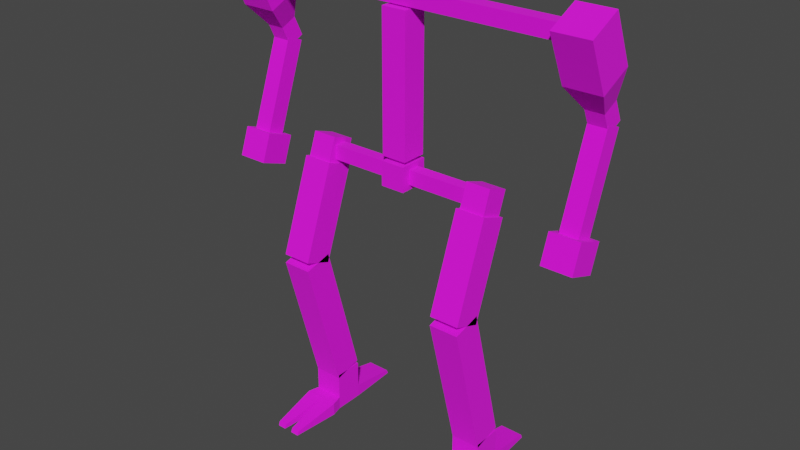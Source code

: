 # Source: mech_frame.blend  (saved by Blender 2.92.15; exported with 4.5.12 LTS)
import bpy
from mathutils import Matrix  # noqa: F401  (used for matrix-valued properties, if any)

bpy.ops.wm.read_factory_settings(use_empty=True)
scene = bpy.context.scene
scene.name = 'Scene'

# ---- collections
col_frame = bpy.data.collections.new('Frame'); scene.collection.children.link(col_frame)

# ---- images (referenced by path relative to the original .blend; pixels are not part of the script)
import os
ASSET_DIR = os.environ.get("B2B_ASSET_DIR", "")  # directory of the original .blend (textures are referenced by path, not embedded)
HERE = os.path.dirname(os.path.abspath(__file__))  # packed textures are extracted next to this script under _unpacked/

def load_image(name, relpath, width, height, colorspace="sRGB"):
    """Load a texture the original file referenced (path relative to the .blend, or extracted next to this script)."""
    p = next((c for c in (os.path.join(HERE, relpath), os.path.join(ASSET_DIR, relpath)) if relpath and os.path.exists(c)), "")
    if p:
        img = bpy.data.images.load(p, check_existing=True)
        img.name = name
    else:  # same state as the original file: an image datablock whose file is absent (Cycles renders it pink)
        img = bpy.data.images.new(name, width, height)
        img.source = "FILE"
        img.filepath = "//" + (relpath or name)
    img.colorspace_settings.name = colorspace
    return img
img_mech_frame = load_image('mech_frame', 'tex_frame.png', 1024, 1024, 'sRGB')

# ---- materials (node trees are filled in below, after node groups)
mat_mech_frame = bpy.data.materials.new('mech_frame')
mat_mech_frame.alpha_threshold = 0.0
mat_mech_frame.use_transparent_shadow = False
mat_mech_frame.line_color = (0.0, 0.0, 0.0, 1.0)

# ---- material node trees
mat_mech_frame.use_nodes = True; mat_mech_frame.node_tree.nodes.clear()
_N = mat_mech_frame.node_tree.nodes; _L = mat_mech_frame.node_tree.links
n0 = _N.new('ShaderNodeOutputMaterial'); n0.name = 'Material Output'; n0.location = (300, 300)
n1 = _N.new('ShaderNodeBsdfPrincipled'); n1.name = 'Principled BSDF'; n1.location = (10, 300)
n1.distribution = 'GGX'
n1.subsurface_method = 'BURLEY'
n1.inputs[2].default_value = 1.0
n1.inputs[3].default_value = 1.45
n1.inputs[27].default_value = (0.0, 0.0, 0.0, 1.0)
n1.inputs[28].default_value = 1.0
n2 = _N.new('ShaderNodeTexImage'); n2.name = 'Image Texture'; n2.location = (-377, 286)
n2.image = img_mech_frame
n2.interpolation = 'Closest'
_L.new(n1.outputs[0], n0.inputs[0])
_L.new(n2.outputs[0], n1.inputs[0])
n0.is_active_output = True

# ---- world
world_world = bpy.data.worlds.new('World'); scene.world = world_world
world_world.use_nodes = True; world_world.node_tree.nodes.clear()
_N = world_world.node_tree.nodes; _L = world_world.node_tree.links
n0 = _N.new('ShaderNodeOutputWorld'); n0.name = 'World Output'; n0.location = (300, 300)
n1 = _N.new('ShaderNodeBackground'); n1.name = 'Background'; n1.location = (10, 300)
n1.inputs[0].default_value = (0.05088, 0.05088, 0.05088, 1.0)
_L.new(n1.outputs[0], n0.inputs[0])
n0.is_active_output = True
world_world.color = (0.05088, 0.05088, 0.05088)
world_world.use_sun_shadow = False
world_world.sun_shadow_jitter_overblur = 0.0

# ---- meshes
me_frame = bpy.data.meshes.new('Frame')
me_frame.from_pydata([(0.6617, 0.05456, 1.09), (0.6617, -0.01474, 1.115), (0.7355, 0.05456, 1.09), (0.7355, -0.01474, 1.115), (0.6375, 0.03753, 0.9723), (0.6375, -0.07735, 1.014), (0.7597, 0.03753, 0.9723), (0.7597, -0.07735, 1.014), (0.6258, -0.0352, 1.679), (0.6258, 0.09671, 1.74), (0.7714, -0.0352, 1.679), (0.7714, 0.09671, 1.74), (0.6258, 0.001707, 1.6), (0.6258, 0.1336, 1.661), (0.7714, 0.001707, 1.6), (0.7714, 0.1336, 1.661), (0.6622, 0.08389, 1.51), (0.6622, 0.1498, 1.54), (0.735, 0.08389, 1.51), (0.735, 0.1498, 1.54), (0.735, 0.1868, 1.461), (0.735, 0.1208, 1.43), (0.6622, 0.1868, 1.461), (0.6622, 0.1208, 1.43), (0.3008, 0.02329, 1.164), (0.3008, 0.02329, 1.106), (0.3008, -0.02329, 1.164), (0.3008, -0.02329, 1.106), (0.04851, 0.05822, 1.184), (0.04851, 0.05822, 1.087), (0.04851, -0.05822, 1.184), (0.04851, -0.05822, 1.087), (0.04851, -0.02329, 1.106), (0.04851, -0.02329, 1.164), (0.04851, 0.02329, 1.106), (0.04851, 0.02329, 1.164), (0.6307, -0.02911, 1.747), (0.6307, -0.02911, 1.805), (0.6307, 0.02911, 1.747), (0.6307, 0.02911, 1.805), (0.3008, -0.06218, 1.106), (0.3008, -0.029, 1.197), (0.3008, 0.029, 1.073), (0.3008, 0.06218, 1.164), (0.3978, -0.06218, 1.106), (0.3978, -0.029, 1.197), (0.3978, 0.029, 1.073), (0.3978, 0.06218, 1.164), (0.2911, -0.0713, 1.11), (0.2911, 0.03811, 1.07), (0.4075, -0.0713, 1.11), (0.4075, 0.03811, 1.07), (0.2911, -0.204, 0.7449), (0.2911, -0.09463, 0.705), (0.4075, -0.204, 0.7449), (0.4075, -0.09463, 0.705), (0.6258, -0.08987, 1.796), (0.6258, 0.04203, 1.858), (0.7714, -0.08987, 1.796), (0.7714, 0.04203, 1.858), (0.6375, 0.07735, 1.082), (0.6375, -0.03753, 1.124), (0.7597, 0.07735, 1.082), (0.7597, -0.03753, 1.124), (0.6617, 0.1818, 1.44), (0.6617, 0.1125, 1.465), (0.7355, 0.1818, 1.44), (0.7355, 0.1125, 1.465), (0.2911, -0.2056, 0.7099), (0.2911, -0.0931, 0.74), (0.4075, -0.2056, 0.7099), (0.4075, -0.0931, 0.74), (0.2911, -0.05489, 0.1475), (0.2911, 0.05758, 0.1777), (0.4075, -0.05489, 0.1475), (0.4075, 0.05758, 0.1777), (0.2911, -0.05501, 0.1617), (0.2911, 0.06142, 0.1617), (0.4075, -0.05501, 0.1617), (0.4075, 0.06142, 0.1617), (0.2911, -0.05501, -2.98e-08), (0.2911, 0.06142, 2.98e-08), (0.4075, -0.05501, -2.98e-08), (0.4075, 0.06142, 2.98e-08), (0.2911, -0.05501, 0.05234), (0.4075, -0.05501, 0.05234), (0.4075, 0.06142, 0.05234), (0.2911, 0.06142, 0.05234), (0.3959, 0.2649, 1.192e-07), (0.3027, 0.2649, 1.192e-07), (0.3959, 0.2585, 0.01617), (0.3027, 0.2585, 0.01617), (0.2794, -0.1015, -3.353e-08), (0.4192, -0.1015, -3.353e-08), (0.2794, -0.1015, 0.05234), (0.4192, -0.1015, 0.05234), (0.2969, -0.2973, -1.229e-07), (0.4017, -0.2973, -1.229e-07), (0.2969, -0.2909, 0.01617), (0.4017, -0.2909, 0.01617), (0.3493, -0.1015, -3.353e-08), (0.3493, -0.1015, 0.05234), (0.3318, -0.2973, -1.229e-07), (0.3318, -0.2909, 0.01617), (0.3668, -0.2909, 0.01617), (0.3668, -0.2973, -1.229e-07), (-0.6617, 0.05456, 1.09), (-0.6617, -0.01474, 1.115), (-0.7355, 0.05456, 1.09), (-0.7355, -0.01474, 1.115), (-0.6375, 0.03753, 0.9723), (-0.6375, -0.07735, 1.014), (-0.7597, 0.03753, 0.9723), (-0.7597, -0.07735, 1.014), (-0.6258, -0.0352, 1.679), (-0.6258, 0.09671, 1.74), (-0.7714, -0.0352, 1.679), (-0.7714, 0.09671, 1.74), (-0.6258, 0.001707, 1.6), (-0.6258, 0.1336, 1.661), (-0.7714, 0.001707, 1.6), (-0.7714, 0.1336, 1.661), (-0.6622, 0.08389, 1.51), (-0.6622, 0.1498, 1.54), (-0.735, 0.08389, 1.51), (-0.735, 0.1498, 1.54), (-0.735, 0.1868, 1.461), (-0.735, 0.1208, 1.43), (-0.6622, 0.1868, 1.461), (-0.6622, 0.1208, 1.43), (-0.3008, 0.02329, 1.164), (-0.3008, 0.02329, 1.106), (-0.3008, -0.02329, 1.164), (-0.3008, -0.02329, 1.106), (-0.04851, 0.05822, 1.184), (-0.04851, 0.05822, 1.087), (-0.04851, -0.05822, 1.184), (-0.04851, -0.05822, 1.087), (-0.04851, -0.02329, 1.106), (-0.04851, -0.02329, 1.164), (-0.04851, 0.02329, 1.106), (-0.04851, 0.02329, 1.164), (-0.6307, -0.02911, 1.747), (-0.6307, -0.02911, 1.805), (-0.6307, 0.02911, 1.747), (-0.6307, 0.02911, 1.805), (-0.3008, -0.06218, 1.106), (-0.3008, -0.029, 1.197), (-0.3008, 0.029, 1.073), (-0.3008, 0.06218, 1.164), (-0.3978, -0.06218, 1.106), (-0.3978, -0.029, 1.197), (-0.3978, 0.029, 1.073), (-0.3978, 0.06218, 1.164), (-0.2911, -0.0713, 1.11), (-0.2911, 0.03811, 1.07), (-0.4075, -0.0713, 1.11), (-0.4075, 0.03811, 1.07), (-0.2911, -0.204, 0.7449), (-0.2911, -0.09463, 0.705), (-0.4075, -0.204, 0.7449), (-0.4075, -0.09463, 0.705), (-0.6258, -0.08987, 1.796), (-0.6258, 0.04203, 1.858), (-0.7714, -0.08987, 1.796), (-0.7714, 0.04203, 1.858), (-0.6375, 0.07735, 1.082), (-0.6375, -0.03753, 1.124), (-0.7597, 0.07735, 1.082), (-0.7597, -0.03753, 1.124), (-0.6617, 0.1818, 1.44), (-0.6617, 0.1125, 1.465), (-0.7355, 0.1818, 1.44), (-0.7355, 0.1125, 1.465), (-0.2911, -0.2056, 0.7099), (-0.2911, -0.0931, 0.74), (-0.4075, -0.2056, 0.7099), (-0.4075, -0.0931, 0.74), (-0.2911, -0.05489, 0.1475), (-0.2911, 0.05758, 0.1777), (-0.4075, -0.05489, 0.1475), (-0.4075, 0.05758, 0.1777), (-0.2911, -0.05501, 0.1617), (-0.2911, 0.06142, 0.1617), (-0.4075, -0.05501, 0.1617), (-0.4075, 0.06142, 0.1617), (-0.2911, -0.05501, -2.98e-08), (-0.2911, 0.06142, 2.98e-08), (-0.4075, -0.05501, -2.98e-08), (-0.4075, 0.06142, 2.98e-08), (-0.2911, -0.05501, 0.05234), (-0.4075, -0.05501, 0.05234), (-0.4075, 0.06142, 0.05234), (-0.2911, 0.06142, 0.05234), (-0.3959, 0.2649, 1.192e-07), (-0.3027, 0.2649, 1.192e-07), (-0.3959, 0.2585, 0.01617), (-0.3027, 0.2585, 0.01617), (-0.2794, -0.1015, -3.353e-08), (-0.4192, -0.1015, -3.353e-08), (-0.2794, -0.1015, 0.05234), (-0.4192, -0.1015, 0.05234), (-0.2969, -0.2973, -1.229e-07), (-0.4017, -0.2973, -1.229e-07), (-0.2969, -0.2909, 0.01617), (-0.4017, -0.2909, 0.01617), (-0.3493, -0.1015, -3.353e-08), (-0.3493, -0.1015, 0.05234), (-0.3318, -0.2973, -1.229e-07), (-0.3318, -0.2909, 0.01617), (-0.3668, -0.2909, 0.01617), (-0.3668, -0.2973, -1.229e-07), (-0.05, -0.05, 1.2), (-0.05, -0.05, 1.74), (-0.05, 0.05, 1.2), (-0.05, 0.05, 1.74), (0.05, -0.05, 1.2), (0.05, -0.05, 1.74), (0.05, 0.05, 1.2), (0.05, 0.05, 1.74)], [], [(1, 3, 67, 65), (5, 4, 6, 7), (63, 61, 5, 7), (62, 63, 7, 6), (60, 62, 6, 4), (61, 60, 4, 5), (10, 11, 59, 58), (10, 8, 12, 14), (15, 14, 18, 19), (9, 11, 15, 13), (11, 10, 14, 15), (8, 9, 13, 12), (12, 13, 17, 16), (14, 12, 16, 18), (13, 15, 19, 17), (17, 19, 20, 22), (18, 16, 23, 21), (19, 18, 21, 20), (16, 17, 22, 23), (34, 35, 24, 25), (137, 31, 30, 136), (29, 135, 134, 28), (33, 32, 27, 26), (134, 136, 30, 28), (32, 34, 25, 27), (29, 28, 30, 31), (35, 33, 26, 24), (31, 137, 135, 29), (38, 39, 37, 36), (142, 36, 37, 143), (36, 142, 144, 38), (38, 144, 145, 39), (40, 41, 43, 42), (42, 43, 47, 46), (46, 47, 45, 44), (44, 45, 41, 40), (42, 46, 44, 40), (47, 43, 41, 45), (49, 48, 50, 51), (53, 55, 54, 52), (51, 50, 54, 55), (48, 49, 53, 52), (50, 48, 52, 54), (49, 51, 55, 53), (57, 56, 58, 59), (9, 8, 56, 57), (8, 10, 58, 56), (11, 9, 57, 59), (61, 63, 62, 60), (65, 67, 66, 64), (3, 2, 66, 67), (2, 0, 64, 66), (0, 1, 65, 64), (69, 68, 70, 71), (73, 75, 74, 72), (71, 70, 74, 75), (68, 69, 73, 72), (70, 68, 72, 74), (69, 71, 75, 73), (77, 76, 78, 79), (81, 83, 82, 80), (85, 84, 94, 101, 95), (86, 83, 88, 90), (79, 78, 85, 82, 83, 86), (76, 77, 87, 81, 80, 84), (78, 76, 84, 85), (77, 79, 86, 87), (91, 90, 88, 89), (87, 86, 90, 91), (83, 81, 89, 88), (81, 87, 91, 89), (93, 95, 99, 97), (84, 80, 92, 94), (82, 85, 95, 93), (80, 82, 93, 100, 92), (103, 98, 96, 102), (100, 93, 97, 105), (101, 94, 98, 103), (94, 92, 96, 98), (95, 101, 104, 99), (92, 100, 102, 96), (99, 104, 105, 97), (103, 102, 100, 101), (105, 104, 101, 100), (107, 171, 173, 109), (111, 113, 112, 110), (169, 113, 111, 167), (168, 112, 113, 169), (166, 110, 112, 168), (167, 111, 110, 166), (116, 164, 165, 117), (116, 120, 118, 114), (121, 125, 124, 120), (115, 119, 121, 117), (117, 121, 120, 116), (114, 118, 119, 115), (118, 122, 123, 119), (120, 124, 122, 118), (119, 123, 125, 121), (123, 128, 126, 125), (124, 127, 129, 122), (125, 126, 127, 124), (122, 129, 128, 123), (140, 131, 130, 141), (139, 132, 133, 138), (138, 133, 131, 140), (135, 137, 136, 134), (141, 130, 132, 139), (144, 142, 143, 145), (146, 148, 149, 147), (148, 152, 153, 149), (152, 150, 151, 153), (150, 146, 147, 151), (148, 146, 150, 152), (153, 151, 147, 149), (155, 157, 156, 154), (159, 158, 160, 161), (157, 161, 160, 156), (154, 158, 159, 155), (156, 160, 158, 154), (155, 159, 161, 157), (163, 165, 164, 162), (115, 163, 162, 114), (114, 162, 164, 116), (117, 165, 163, 115), (167, 166, 168, 169), (171, 170, 172, 173), (109, 173, 172, 108), (108, 172, 170, 106), (106, 170, 171, 107), (175, 177, 176, 174), (179, 178, 180, 181), (177, 181, 180, 176), (174, 178, 179, 175), (176, 180, 178, 174), (175, 179, 181, 177), (183, 185, 184, 182), (187, 186, 188, 189), (191, 201, 207, 200, 190), (192, 196, 194, 189), (185, 192, 189, 188, 191, 184), (182, 190, 186, 187, 193, 183), (184, 191, 190, 182), (183, 193, 192, 185), (197, 195, 194, 196), (193, 197, 196, 192), (189, 194, 195, 187), (187, 195, 197, 193), (199, 203, 205, 201), (190, 200, 198, 186), (188, 199, 201, 191), (186, 198, 206, 199, 188), (209, 208, 202, 204), (206, 211, 203, 199), (207, 209, 204, 200), (200, 204, 202, 198), (201, 205, 210, 207), (198, 202, 208, 206), (205, 203, 211, 210), (209, 207, 206, 208), (211, 206, 207, 210), (145, 143, 37, 39), (212, 213, 215, 214), (214, 215, 219, 218), (218, 219, 217, 216), (216, 217, 213, 212), (214, 218, 216, 212), (219, 215, 213, 217)])
_uv = me_frame.uv_layers.new(name='UVMap')
_uv.uv.foreach_set('vector', [0.2015, 0.7755, 0.1725, 0.7755, 0.1725, 0.6293, 0.2015, 0.6293, 0.8006, 0.4037, 0.8487, 0.4037, 0.8487, 0.4517, 0.8006, 0.4517, 0.7549, 0.4517, 0.7549, 0.4037, 0.8006, 0.4037, 0.8006, 0.4517, 0.7549, 0.3075, 0.7549, 0.2595, 0.8006, 0.2595, 0.8006, 0.3075, 0.7549, 0.3556, 0.7549, 0.3075, 0.8006, 0.3075, 0.8006, 0.3556, 0.7549, 0.4037, 0.7549, 0.3556, 0.8006, 0.3556, 0.8006, 0.4037, 0.6458, 0.2391, 0.6458, 0.1819, 0.6966, 0.1819, 0.6966, 0.2391, 0.6458, 0.0102, 0.6458, 0.06742, 0.6114, 0.06742, 0.6114, 0.0102, 0.6114, 0.1819, 0.6114, 0.2391, 0.5635, 0.2248, 0.5635, 0.1962, 0.6458, 0.1246, 0.6458, 0.1819, 0.6114, 0.1819, 0.6114, 0.1246, 0.6458, 0.1819, 0.6458, 0.2391, 0.6114, 0.2391, 0.6114, 0.1819, 0.6458, 0.06742, 0.6458, 0.1246, 0.6114, 0.1246, 0.6114, 0.06742, 0.6114, 0.06742, 0.6114, 0.1246, 0.5635, 0.1103, 0.5635, 0.08172, 0.6114, 0.0102, 0.6114, 0.06742, 0.5635, 0.05311, 0.5635, 0.0245, 0.6114, 0.1246, 0.6114, 0.1819, 0.5635, 0.1675, 0.5635, 0.1389, 0.5635, 0.1389, 0.5635, 0.1675, 0.5291, 0.1675, 0.5291, 0.1389, 0.5635, 0.0245, 0.5635, 0.05311, 0.5291, 0.05311, 0.5291, 0.0245, 0.5635, 0.1962, 0.5635, 0.2248, 0.5291, 0.2248, 0.5291, 0.1962, 0.5635, 0.08172, 0.5635, 0.1103, 0.5291, 0.1103, 0.5291, 0.08172, 0.408, 0.936, 0.3852, 0.936, 0.3852, 0.8368, 0.408, 0.8368, 0.8166, 0.8124, 0.8166, 0.7743, 0.8547, 0.7743, 0.8547, 0.8124, 0.7708, 0.7743, 0.7708, 0.8124, 0.7326, 0.8124, 0.7326, 0.7743, 0.3668, 0.936, 0.344, 0.936, 0.344, 0.8368, 0.3668, 0.8368, 0.7708, 0.8506, 0.8166, 0.8506, 0.8166, 0.8887, 0.7708, 0.8887, 0.344, 0.936, 0.3256, 0.936, 0.3256, 0.8368, 0.344, 0.8368, 0.7708, 0.9269, 0.7708, 0.8887, 0.8166, 0.8887, 0.8166, 0.9269, 0.3852, 0.936, 0.3668, 0.936, 0.3668, 0.8368, 0.3852, 0.8368, 0.8166, 0.7743, 0.8166, 0.8124, 0.7708, 0.8124, 0.7708, 0.7743, 0.4859, 0.03309, 0.4859, 0.0102, 0.5087, 0.0102, 0.5087, 0.03309, 0.4172, 0.529, 0.4172, 0.03309, 0.4401, 0.03309, 0.4401, 0.529, 0.5087, 0.03309, 0.5087, 0.529, 0.4859, 0.529, 0.4859, 0.03309, 0.4859, 0.03309, 0.4859, 0.529, 0.463, 0.529, 0.463, 0.03309, 0.04834, 0.9274, 0.04834, 0.8892, 0.08649, 0.8892, 0.08649, 0.9274, 0.08649, 0.9274, 0.1246, 0.9274, 0.1246, 0.9655, 0.08649, 0.9655, 0.08649, 0.8129, 0.08649, 0.8511, 0.04834, 0.8511, 0.04834, 0.8129, 0.04834, 0.9655, 0.0102, 0.9655, 0.0102, 0.9274, 0.04834, 0.9274, 0.08649, 0.9274, 0.08649, 0.9655, 0.04834, 0.9655, 0.04834, 0.9274, 0.08649, 0.8511, 0.08649, 0.8892, 0.04834, 0.8892, 0.04834, 0.8511, 0.3256, 0.618, 0.3256, 0.5723, 0.3714, 0.5723, 0.3714, 0.618, 0.3256, 0.7706, 0.3714, 0.7706, 0.3714, 0.8164, 0.3256, 0.8164, 0.3714, 0.618, 0.4172, 0.618, 0.4172, 0.7706, 0.3714, 0.7706, 0.463, 0.618, 0.5087, 0.618, 0.5087, 0.7706, 0.463, 0.7706, 0.4172, 0.618, 0.463, 0.618, 0.463, 0.7706, 0.4172, 0.7706, 0.3256, 0.618, 0.3714, 0.618, 0.3714, 0.7706, 0.3256, 0.7706, 0.7538, 0.06742, 0.6966, 0.06742, 0.6966, 0.0102, 0.7538, 0.0102, 0.6458, 0.1246, 0.6458, 0.06742, 0.6966, 0.06742, 0.6966, 0.1246, 0.6458, 0.06742, 0.6458, 0.0102, 0.6966, 0.0102, 0.6966, 0.06742, 0.6458, 0.1819, 0.6458, 0.1246, 0.6966, 0.1246, 0.6966, 0.1819, 0.7549, 0.4037, 0.7549, 0.4517, 0.7068, 0.4517, 0.7068, 0.4037, 0.2015, 0.6293, 0.1725, 0.6293, 0.1725, 0.6003, 0.2015, 0.6003, 0.2885, 0.7755, 0.2595, 0.7755, 0.2595, 0.6293, 0.2885, 0.6293, 0.2595, 0.7755, 0.2305, 0.7755, 0.2305, 0.6293, 0.2595, 0.6293, 0.2305, 0.7755, 0.2015, 0.7755, 0.2015, 0.6293, 0.2305, 0.6293, 0.1933, 0.2848, 0.1933, 0.3306, 0.1475, 0.3306, 0.1475, 0.2848, 0.1933, 0.05597, 0.1475, 0.05597, 0.1475, 0.0102, 0.1933, 0.0102, 0.1475, 0.2848, 0.1017, 0.2848, 0.1017, 0.05597, 0.1475, 0.05597, 0.05597, 0.2848, 0.0102, 0.2848, 0.0102, 0.05597, 0.05597, 0.05597, 0.1017, 0.2848, 0.05597, 0.2848, 0.05597, 0.05597, 0.1017, 0.05597, 0.1933, 0.2848, 0.1475, 0.2848, 0.1475, 0.05597, 0.1933, 0.05597, 0.7742, 0.1475, 0.82, 0.1475, 0.82, 0.1933, 0.7742, 0.1933, 0.7068, 0.4721, 0.7526, 0.4721, 0.7526, 0.5179, 0.7068, 0.5179, 0.6507, 0.9094, 0.6584, 0.9545, 0.6412, 0.9621, 0.6366, 0.935, 0.6319, 0.908, 0.8719, 0.5893, 0.8809, 0.5708, 0.9531, 0.6056, 0.948, 0.6102, 0.82, 0.05597, 0.82, 0.0102, 0.863, 0.0102, 0.8836, 0.0102, 0.8836, 0.05597, 0.863, 0.05597, 0.82, 0.1475, 0.82, 0.1017, 0.863, 0.1017, 0.8836, 0.1017, 0.8836, 0.1475, 0.863, 0.1475, 0.82, 0.1933, 0.82, 0.1475, 0.863, 0.1475, 0.863, 0.1933, 0.82, 0.1017, 0.82, 0.05597, 0.863, 0.05597, 0.863, 0.1017, 0.9499, 0.6517, 0.9531, 0.6882, 0.9462, 0.6888, 0.9431, 0.6523, 0.8624, 0.6341, 0.8719, 0.5893, 0.948, 0.6102, 0.9404, 0.646, 0.8669, 0.7003, 0.863, 0.6547, 0.9431, 0.6523, 0.9462, 0.6888, 0.863, 0.6547, 0.8624, 0.6341, 0.9404, 0.646, 0.9431, 0.6523, 0.9898, 0.03766, 0.988, 0.05816, 0.9148, 0.03736, 0.9128, 0.0308, 0.6584, 0.9545, 0.6667, 0.9733, 0.6495, 0.9809, 0.6412, 0.9621, 0.6523, 0.8889, 0.6507, 0.9094, 0.6319, 0.908, 0.6335, 0.8874, 0.6667, 0.8454, 0.6523, 0.8889, 0.6335, 0.8874, 0.6422, 0.8614, 0.6508, 0.8353, 0.8711, 0.4299, 0.8711, 0.4162, 0.8779, 0.4162, 0.8779, 0.4299, 0.9898, 0.0102, 0.9898, 0.03766, 0.9128, 0.0308, 0.9128, 0.01707, 0.9531, 0.4573, 0.9432, 0.4829, 0.8749, 0.4493, 0.8799, 0.4365, 0.9432, 0.4829, 0.9308, 0.4994, 0.8691, 0.4529, 0.8749, 0.4493, 0.988, 0.05816, 0.9781, 0.08379, 0.9098, 0.05018, 0.9148, 0.03736, 0.9549, 0.4093, 0.9549, 0.4368, 0.8779, 0.4299, 0.8779, 0.4162, 0.906, 0.0308, 0.906, 0.01707, 0.9128, 0.01707, 0.9128, 0.0308, 0.8799, 0.4365, 0.8779, 0.4299, 0.9549, 0.4368, 0.9531, 0.4573, 0.904, 0.05373, 0.9098, 0.05018, 0.9781, 0.08379, 0.9657, 0.1002, 0.3713, 0.351, 0.3713, 0.4972, 0.3423, 0.4972, 0.3423, 0.351, 0.104, 0.7925, 0.104, 0.7445, 0.1521, 0.7445, 0.1521, 0.7925, 0.05826, 0.7445, 0.104, 0.7445, 0.104, 0.7925, 0.05826, 0.7925, 0.05826, 0.6964, 0.104, 0.6964, 0.104, 0.7445, 0.05826, 0.7445, 0.05826, 0.6484, 0.104, 0.6484, 0.104, 0.6964, 0.05826, 0.6964, 0.05826, 0.6003, 0.104, 0.6003, 0.104, 0.6484, 0.05826, 0.6484, 0.1183, 0.5227, 0.06742, 0.5227, 0.06742, 0.4655, 0.1183, 0.4655, 0.1183, 0.5227, 0.1526, 0.5227, 0.1526, 0.5799, 0.1183, 0.5799, 0.1526, 0.4655, 0.2006, 0.4798, 0.2006, 0.5084, 0.1526, 0.5227, 0.1183, 0.4082, 0.1526, 0.4082, 0.1526, 0.4655, 0.1183, 0.4655, 0.1183, 0.4655, 0.1526, 0.4655, 0.1526, 0.5227, 0.1183, 0.5227, 0.1183, 0.351, 0.1526, 0.351, 0.1526, 0.4082, 0.1183, 0.4082, 0.1526, 0.351, 0.2006, 0.3653, 0.2006, 0.3939, 0.1526, 0.4082, 0.1526, 0.5227, 0.2006, 0.537, 0.2006, 0.5656, 0.1526, 0.5799, 0.1526, 0.4082, 0.2006, 0.4225, 0.2006, 0.4512, 0.1526, 0.4655, 0.2006, 0.4225, 0.2349, 0.4225, 0.2349, 0.4512, 0.2006, 0.4512, 0.2006, 0.537, 0.2349, 0.537, 0.2349, 0.5656, 0.2006, 0.5656, 0.2006, 0.4798, 0.2349, 0.4798, 0.2349, 0.5084, 0.2006, 0.5084, 0.2006, 0.3653, 0.2349, 0.3653, 0.2349, 0.3939, 0.2006, 0.3939, 0.5291, 0.9345, 0.5291, 0.8353, 0.552, 0.8353, 0.552, 0.9345, 0.5703, 0.9345, 0.5703, 0.8353, 0.5932, 0.8353, 0.5932, 0.9345, 0.5932, 0.9345, 0.5932, 0.8353, 0.6115, 0.8353, 0.6115, 0.9345, 0.7708, 0.8124, 0.8166, 0.8124, 0.8166, 0.8506, 0.7708, 0.8506, 0.552, 0.9345, 0.552, 0.8353, 0.5703, 0.8353, 0.5703, 0.9345, 0.4859, 0.529, 0.5087, 0.529, 0.5087, 0.5519, 0.4859, 0.5519, 0.2106, 0.7959, 0.2488, 0.7959, 0.2488, 0.8341, 0.2106, 0.8341, 0.2488, 0.9485, 0.2488, 0.9103, 0.2869, 0.9103, 0.2869, 0.9485, 0.2488, 0.9103, 0.2106, 0.9103, 0.2106, 0.8722, 0.2488, 0.8722, 0.2106, 0.9103, 0.2106, 0.9485, 0.1725, 0.9485, 0.1725, 0.9103, 0.2488, 0.9485, 0.2106, 0.9485, 0.2106, 0.9103, 0.2488, 0.9103, 0.2488, 0.8722, 0.2106, 0.8722, 0.2106, 0.8341, 0.2488, 0.8341, 0.6665, 0.7691, 0.7122, 0.7691, 0.7122, 0.8149, 0.6665, 0.8149, 0.6665, 0.6166, 0.6665, 0.5708, 0.7122, 0.5708, 0.7122, 0.6166, 0.5291, 0.7691, 0.5291, 0.6166, 0.5749, 0.6166, 0.5749, 0.7691, 0.6207, 0.7691, 0.6207, 0.6166, 0.6665, 0.6166, 0.6665, 0.7691, 0.5749, 0.7691, 0.5749, 0.6166, 0.6207, 0.6166, 0.6207, 0.7691, 0.6665, 0.7691, 0.6665, 0.6166, 0.7122, 0.6166, 0.7122, 0.7691, 0.0102, 0.5799, 0.0102, 0.5227, 0.06742, 0.5227, 0.06742, 0.5799, 0.1183, 0.4082, 0.06742, 0.4082, 0.06742, 0.351, 0.1183, 0.351, 0.1183, 0.5799, 0.06742, 0.5799, 0.06742, 0.5227, 0.1183, 0.5227, 0.1183, 0.4655, 0.06742, 0.4655, 0.06742, 0.4082, 0.1183, 0.4082, 0.05826, 0.7925, 0.0102, 0.7925, 0.0102, 0.7445, 0.05826, 0.7445, 0.3713, 0.4972, 0.3713, 0.5262, 0.3423, 0.5262, 0.3423, 0.4972, 0.3423, 0.351, 0.3423, 0.4972, 0.3133, 0.4972, 0.3133, 0.351, 0.3133, 0.351, 0.3133, 0.4972, 0.2843, 0.4972, 0.2843, 0.351, 0.2843, 0.351, 0.2843, 0.4972, 0.2553, 0.4972, 0.2553, 0.351, 0.2595, 0.05597, 0.2137, 0.05597, 0.2137, 0.0102, 0.2595, 0.0102, 0.2595, 0.2848, 0.2595, 0.3306, 0.2137, 0.3306, 0.2137, 0.2848, 0.3968, 0.05597, 0.3968, 0.2848, 0.351, 0.2848, 0.351, 0.05597, 0.3052, 0.05597, 0.3052, 0.2848, 0.2595, 0.2848, 0.2595, 0.05597, 0.351, 0.05597, 0.351, 0.2848, 0.3052, 0.2848, 0.3052, 0.05597, 0.2595, 0.05597, 0.2595, 0.2848, 0.2137, 0.2848, 0.2137, 0.05597, 0.842, 0.5708, 0.842, 0.6166, 0.7962, 0.6166, 0.7962, 0.5708, 0.773, 0.5179, 0.773, 0.4721, 0.8187, 0.4721, 0.8187, 0.5179, 0.4549, 0.956, 0.4377, 0.9636, 0.4331, 0.9365, 0.4284, 0.9094, 0.4472, 0.9109, 0.8691, 0.3228, 0.9471, 0.3347, 0.9498, 0.341, 0.8697, 0.3433, 0.7962, 0.6623, 0.7532, 0.6623, 0.7326, 0.6623, 0.7326, 0.6166, 0.7532, 0.6166, 0.7962, 0.6166, 0.7962, 0.7539, 0.7532, 0.7539, 0.7326, 0.7539, 0.7326, 0.7081, 0.7532, 0.7081, 0.7962, 0.7081, 0.7962, 0.6166, 0.7532, 0.6166, 0.7532, 0.5708, 0.7962, 0.5708, 0.7962, 0.7081, 0.7532, 0.7081, 0.7532, 0.6623, 0.7962, 0.6623, 0.9598, 0.3769, 0.9529, 0.3775, 0.9498, 0.341, 0.9566, 0.3404, 0.8786, 0.278, 0.9547, 0.2989, 0.9471, 0.3347, 0.8691, 0.3228, 0.8697, 0.3433, 0.9498, 0.341, 0.9529, 0.3775, 0.8736, 0.3889, 0.8876, 0.2595, 0.9598, 0.2943, 0.9547, 0.2989, 0.8786, 0.278, 0.9369, 0.9747, 0.8751, 0.9283, 0.881, 0.9247, 0.9492, 0.9583, 0.4472, 0.9109, 0.4284, 0.9094, 0.43, 0.8889, 0.4488, 0.8903, 0.4632, 0.9748, 0.446, 0.9824, 0.4377, 0.9636, 0.4549, 0.956, 0.4488, 0.8903, 0.43, 0.8889, 0.4387, 0.8629, 0.4474, 0.8368, 0.4632, 0.8469, 0.8771, 0.7812, 0.8839, 0.7812, 0.8839, 0.7949, 0.8771, 0.7949, 0.9609, 0.9122, 0.8839, 0.9053, 0.8839, 0.8916, 0.9609, 0.8847, 0.9492, 0.8479, 0.881, 0.8143, 0.8859, 0.8014, 0.9591, 0.8222, 0.9591, 0.8222, 0.8859, 0.8014, 0.8839, 0.7949, 0.9609, 0.8017, 0.9492, 0.9583, 0.881, 0.9247, 0.8859, 0.9119, 0.9591, 0.9327, 0.9609, 0.8017, 0.8839, 0.7949, 0.8839, 0.7812, 0.9609, 0.7743, 0.8771, 0.8916, 0.8839, 0.8916, 0.8839, 0.9053, 0.8771, 0.9053, 0.881, 0.8143, 0.9492, 0.8479, 0.9369, 0.8643, 0.8751, 0.8178, 0.8839, 0.9053, 0.9609, 0.9122, 0.9591, 0.9327, 0.8859, 0.9119, 0.463, 0.529, 0.4401, 0.529, 0.4401, 0.03309, 0.463, 0.03309, 0.6078, 0.5111, 0.6078, 0.2988, 0.6471, 0.2988, 0.6471, 0.5111, 0.6471, 0.5111, 0.6471, 0.2988, 0.6864, 0.2988, 0.6864, 0.5111, 0.5291, 0.5111, 0.5291, 0.2988, 0.5685, 0.2988, 0.5685, 0.5111, 0.5685, 0.5111, 0.5685, 0.2988, 0.6078, 0.2988, 0.6078, 0.5111, 0.6471, 0.5111, 0.6864, 0.5111, 0.6864, 0.5504, 0.6471, 0.5504, 0.6864, 0.2988, 0.6471, 0.2988, 0.6471, 0.2595, 0.6864, 0.2595])
me_frame.materials.append(mat_mech_frame)
me_frame.use_remesh_preserve_volume = False
me_frame.use_remesh_preserve_attributes = False
me_frame.use_mirror_vertex_groups = False
me_frame.update()
arm_armature = bpy.data.armatures.new('Armature')  # bones are not reproduced

# ---- objects
ob_frame = bpy.data.objects.new('Frame', me_frame)
ob_armature = bpy.data.objects.new('Armature', arm_armature)

# ---- transforms, parenting, visibility, modifiers, constraints
ob_frame.parent = ob_armature
ob_frame.location = (0.0, 0.0, 0.0)
ob_frame.lock_rotations_4d = False
ob_frame.empty_display_type = 'ARROWS'
ob_frame.lineart.crease_threshold = 0.0
_vg = ob_frame.vertex_groups.new(name='root')
_vg.add([24, 25, 26, 27, 28, 29, 30, 31, 32, 33, 34, 35, 130, 131, 132, 133, 134, 135, 136, 137, 138, 139, 140, 141], 1.0, 'REPLACE')
_vg = ob_frame.vertex_groups.new(name='torso')
_vg.add([36, 37, 38, 39, 142, 143, 144, 145, 212, 213, 214, 215, 216, 217, 218, 219], 1.0, 'REPLACE')
_vg = ob_frame.vertex_groups.new(name='arm_upper.l')
_vg.add([8, 9, 10, 11, 12, 13, 14, 15, 16, 17, 18, 19, 20, 21, 22, 23, 56, 57, 58, 59], 1.0, 'REPLACE')
_vg = ob_frame.vertex_groups.new(name='arm_lower.l')
_vg.add([0, 1, 2, 3, 4, 5, 6, 7, 60, 61, 62, 63, 64, 65, 66, 67], 1.0, 'REPLACE')
_vg = ob_frame.vertex_groups.new(name='arm_hand.l')
_vg = ob_frame.vertex_groups.new(name='arm_shoulder.l')
_vg = ob_frame.vertex_groups.new(name='arm_upper.r')
_vg.add([114, 115, 116, 117, 118, 119, 120, 121, 122, 123, 124, 125, 126, 127, 128, 129, 162, 163, 164, 165], 1.0, 'REPLACE')
_vg = ob_frame.vertex_groups.new(name='arm_lower.r')
_vg.add([106, 107, 108, 109, 110, 111, 112, 113, 166, 167, 168, 169, 170, 171, 172, 173], 1.0, 'REPLACE')
_vg = ob_frame.vertex_groups.new(name='arm_hand.r')
_vg = ob_frame.vertex_groups.new(name='arm_shoulder.r')
_vg = ob_frame.vertex_groups.new(name='leg_upper.l')
_vg.add([40, 41, 42, 43, 44, 45, 46, 47, 48, 49, 50, 51, 52, 53, 54, 55], 1.0, 'REPLACE')
_vg = ob_frame.vertex_groups.new(name='leg_lower.l')
_vg.add([68, 69, 70, 71, 72, 73, 74, 75], 1.0, 'REPLACE')
_vg = ob_frame.vertex_groups.new(name='leg_foot.l')
_vg.add([76, 77, 78, 79, 80, 81, 82, 83, 84, 85, 86, 87, 88, 89, 90, 91, 92, 93, 94, 95, 96, 97, 98, 99, 100, 101, 102, 103, 104, 105], 1.0, 'REPLACE')
_vg = ob_frame.vertex_groups.new(name='leg_upper.r')
_vg.add([146, 147, 148, 149, 150, 151, 152, 153, 154, 155, 156, 157, 158, 159, 160, 161], 1.0, 'REPLACE')
_vg = ob_frame.vertex_groups.new(name='leg_lower.r')
_vg.add([174, 175, 176, 177, 178, 179, 180, 181], 1.0, 'REPLACE')
_vg = ob_frame.vertex_groups.new(name='leg_foot.r')
_vg.add([182, 183, 184, 185, 186, 187, 188, 189, 190, 191, 192, 193, 194, 195, 196, 197, 198, 199, 200, 201, 202, 203, 204, 205, 206, 207, 208, 209, 210, 211], 1.0, 'REPLACE')
_vg = ob_frame.vertex_groups.new(name='leg_ik_target.l')
_vg = ob_frame.vertex_groups.new(name='leg_ik_pole.l')
_vg = ob_frame.vertex_groups.new(name='arm_ik_pole.l')
_vg = ob_frame.vertex_groups.new(name='arm_ik_target.l')
_vg = ob_frame.vertex_groups.new(name='leg_ik_target.r')
_vg = ob_frame.vertex_groups.new(name='leg_ik_pole.r')
_vg = ob_frame.vertex_groups.new(name='arm_ik_pole.r')
_vg = ob_frame.vertex_groups.new(name='arm_ik_target.r')
_m = ob_frame.modifiers.new('Armature', 'ARMATURE')
_m.object = ob_armature
ob_armature.location = (0.0, 0.0, 0.0)
ob_armature.show_in_front = True
ob_armature.lineart.crease_threshold = 0.0

# ---- collection membership
col_frame.objects.link(ob_frame)
col_frame.objects.link(ob_armature)

# ---- scene / render settings (as saved in the file)
scene.frame_start = 1; scene.frame_end = 21; scene.frame_set(1)
scene.render.engine = 'BLENDER_EEVEE_NEXT'
scene.cycles.use_denoising = False
scene.cycles.samples = 128
scene.cycles.sampling_pattern = 'TABULATED_SOBOL'
scene.cycles.use_adaptive_sampling = False
scene.cycles.use_light_tree = False
scene.view_settings.view_transform = 'Filmic'
bpy.context.view_layer.update()

# ---- added for rendering (the .blend has no active camera and no usable light): camera, sun
cam_auto = bpy.data.cameras.new('AutoCamera')
cam_auto.lens = 50.0
cam_auto.sensor_width = 36.0
cam_auto.clip_end = 1000.0
ob_auto_camera = bpy.data.objects.new('AutoCamera', cam_auto)
scene.collection.objects.link(ob_auto_camera)
ob_auto_camera.location = (2.29398, -2.76898, 2.76404)
ob_auto_camera.rotation_euler = (1.09748, -7.21219e-08, 0.694738)
scene.camera = ob_auto_camera
light_auto_sun = bpy.data.lights.new('AutoSun', 'SUN')
light_auto_sun.energy = 3.0
light_auto_sun.angle = 0.0523599
ob_auto_sun = bpy.data.objects.new('AutoSun', light_auto_sun)
scene.collection.objects.link(ob_auto_sun)
ob_auto_sun.rotation_euler = (0.872665, 0.174533, 0.523599)
bpy.context.view_layer.update()
